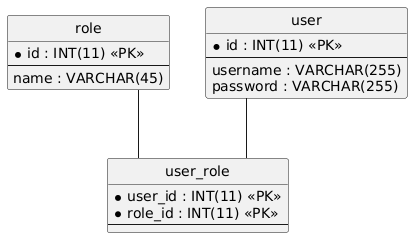

The diagram above was rendered by PlantUML. Its source (embedded in the PNG):
@startuml
hide circle
skinparam linetype ortho

entity "role" as role {
  * id : INT(11) <<PK>>
  --
  name : VARCHAR(45)
}

entity "user" as user {
  * id : INT(11) <<PK>>
  --
  username : VARCHAR(255)
  password : VARCHAR(255)
}

entity "user_role" as user_role {
  * user_id : INT(11) <<PK>>
  * role_id : INT(11) <<PK>>
  --
}

role -- user_role
user -- user_role
@enduml